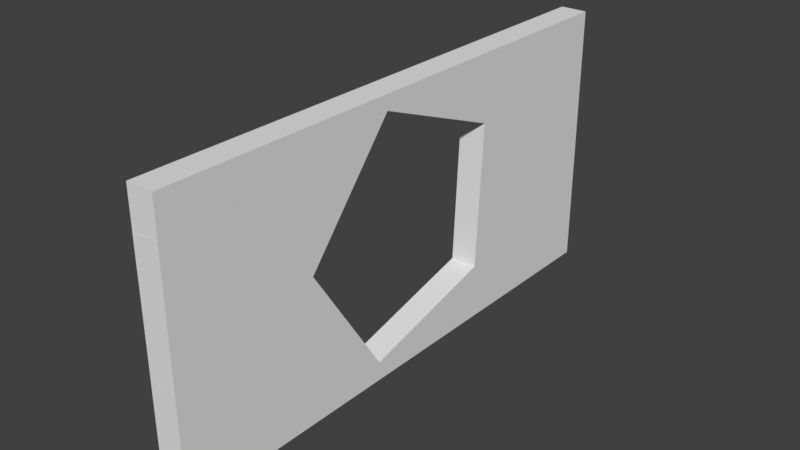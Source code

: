 # Source: PentagonWallFrameFructured_15_.blend  (saved by Blender 2.79.0; exported with 4.5.12 LTS)
import bpy
from mathutils import Matrix  # noqa: F401  (used for matrix-valued properties, if any)

bpy.ops.wm.read_factory_settings(use_empty=True)
scene = bpy.context.scene
scene.name = 'Scene'

# ---- collections
col_collection_1 = bpy.data.collections.new('Collection 1'); scene.collection.children.link(col_collection_1)

# ---- world
world_world = bpy.data.worlds.new('World'); scene.world = world_world
world_world.color = (0.05088, 0.05088, 0.05088)
world_world.use_sun_shadow = False
world_world.sun_shadow_jitter_overblur = 0.0
world_world.cycles.sampling_method = 'MANUAL'

# ---- meshes
me_cube_shard_054 = bpy.data.meshes.new('Cube_shard.054')
me_cube_shard_054.from_pydata([(0.1016, -0.2897, -0.003272), (-0.09845, -0.2865, 0.07466), (-0.09845, -0.2814, -0.1072), (0.1016, -0.2868, -0.1039), (0.1016, -0.09652, 0.3776), (-0.09845, -0.1332, 0.3771), (-0.09845, 0.1695, -0.4438), (0.1016, 0.1721, -0.4465), (0.1016, 0.08281, -0.3798), (-0.09845, 0.08322, -0.3794), (0.1016, 0.199, 0.3014), (-0.09845, 0.2249, 0.2847), (-0.09845, 0.2198, -0.4193), (0.1016, 0.1937, -0.436), (0.1016, 0.195, -0.2522), (-0.09845, 0.2213, -0.2224)], [], [(0, 1, 2, 3), (1, 0, 4, 5), (6, 7, 8, 3, 2, 9), (10, 11, 5, 4), (7, 6, 12, 13), (11, 10, 14, 13, 12, 15), (8, 14, 10, 4, 0, 3), (14, 8, 7, 13), (9, 15, 12, 6), (15, 9, 2, 1, 5, 11)])
_uv = me_cube_shard_054.uv_layers.new(name='UVMap')
_uv.uv.foreach_set('vector', [0.1535, 0.07947, 0.0007635, 0.1389, 0.0007634, 1.308e-05, 0.1535, 0.002628, 0.1569, 0.6792, 0.3116, 0.6251, 0.3116, 0.951, 0.1569, 0.938, 0.5426, 0.4343, 0.39, 0.4371, 0.39, 0.352, 0.39, 2.405e-05, 0.5426, 0.004834, 0.5426, 0.3521, 0.5428, 0.8875, 0.39, 0.9098, 0.39, 0.6276, 0.5428, 0.6546, 0.9138, 0.6048, 0.7611, 0.6057, 0.7611, 0.563, 0.9138, 0.5865, 0.0007696, 0.6374, 0.1547, 0.6249, 0.1547, 1.047, 0.1547, 1.188, 0.0007696, 1.175, 0.0007696, 1.024, 0.0, 0.0, 0.0, 0.0, 0.0, 0.0, 0.0, 0.0, 0.0, 0.0, 0.0, 0.0, 0.0, 0.0, 0.0, 0.0, 0.0, 0.0, 0.0, 0.0, 0.0, 0.0, 0.0, 0.0, 0.0, 0.0, 0.0, 0.0, 0.0, 0.0, 0.0, 0.0, 0.0, 0.0, 0.0, 0.0, 0.0, 0.0, 0.0, 0.0])
me_cube_shard_054.materials.append(None)
me_cube_shard_054.use_remesh_preserve_volume = False
me_cube_shard_054.use_remesh_preserve_attributes = False
me_cube_shard_054.use_mirror_vertex_groups = False
me_cube_shard_054.update()
me_cube_shard_053 = bpy.data.meshes.new('Cube_shard.053')
me_cube_shard_053.from_pydata([(0.097, -0.3545, 0.4122), (-0.103, -0.3332, 0.3984), (-0.103, 0.1585, -0.6279), (0.097, 0.1438, -0.6279), (0.097, -0.1434, 0.5041), (-0.103, -0.1847, 0.4631), (-0.103, -0.2303, 0.4432), (0.097, -0.2383, 0.4628), (0.097, 0.1679, 0.1858), (0.097, 0.2072, 0.1457), (-0.103, 0.2072, 0.06253), (-0.103, 0.1722, 0.09831), (-0.103, 0.2072, -0.6279), (0.097, 0.2072, -0.6279)], [], [(0, 1, 2, 3), (4, 5, 6, 1, 0, 7), (5, 4, 8, 9, 10, 11), (2, 12, 13, 3), (12, 2, 1, 6), (9, 13, 12, 10), (13, 7, 0, 3), (11, 12, 6, 5), (8, 13, 9), (10, 12, 11), (13, 8, 4, 7)])
_uv = me_cube_shard_053.uv_layers.new(name='UVMap')
_uv.uv.foreach_set('vector', [0.0007468, 8.062e-05, 0.1501, 0.0162, 0.1501, 0.8642, 0.0007467, 0.8594, 0.8494, 0.0002019, 0.9993, 0.04057, 0.9993, 0.07769, 0.9993, 0.1613, 0.8494, 0.1717, 0.8494, 0.07733, 0.2929, 0.8649, 0.4481, 0.8645, 0.4481, 1.196, 0.4481, 1.238, 0.2929, 1.282, 0.2929, 1.245, 0.0, 0.0, 0.0, 0.0, 0.0, 0.0, 0.0, 0.0, 0.0, 0.0, 0.0, 0.0, 0.0, 0.0, 0.0, 0.0, 0.0, 0.0, 0.0, 0.0, 0.0, 0.0, 0.0, 0.0, 0.0, 0.0, 0.0, 0.0, 0.0, 0.0, 0.0, 0.0, 0.0, 0.0, 0.0, 0.0, 0.0, 0.0, 0.0, 0.0, 0.0, 0.0, 0.0, 0.0, 0.0, 0.0, 0.0, 0.0, 0.0, 0.0, 0.0, 0.0, 0.0, 0.0, 0.0, 0.0, 0.0, 0.0, 0.0, 0.0])
me_cube_shard_053.materials.append(None)
me_cube_shard_053.use_remesh_preserve_volume = False
me_cube_shard_053.use_remesh_preserve_attributes = False
me_cube_shard_053.use_mirror_vertex_groups = False
me_cube_shard_053.update()
me_cube_shard_052 = bpy.data.meshes.new('Cube_shard.052')
me_cube_shard_052.from_pydata([(-0.1381, 0.2974, -0.0414), (0.06194, 0.2239, 0.1428), (0.06194, 0.3509, -0.07418), (-0.1381, 0.3166, -0.07418), (-0.1381, 0.1564, -0.04021), (0.06194, -0.312, 0.1474), (0.06194, -0.1632, 0.1461), (-0.1381, 0.09875, -0.07407), (0.06194, -0.3123, 0.1472), (-0.002695, -0.4331, -0.07331), (0.06194, -0.3162, 0.1449), (-0.1381, 0.09857, -0.07418), (-0.00307, -0.4331, -0.07418), (0.06194, -0.4331, 0.07625), (0.06194, -0.4237, 0.08172), (0.06194, -0.3728, 0.1117), (0.06194, -0.4331, -0.07418)], [], [(0, 1, 2, 3), (1, 0, 4, 5, 6), (7, 8, 5, 4), (9, 10, 8, 7, 11, 12), (10, 9, 13, 14, 15), (16, 13, 9, 12), (2, 16, 12, 11, 3), (13, 16, 14), (6, 16, 2, 1), (3, 11, 7, 4, 0), (14, 16, 15), (15, 16, 6, 5, 8, 10)])
_uv = me_cube_shard_052.uv_layers.new(name='UVMap')
_uv.uv.foreach_set('vector', [0.2787, 0.4258, 0.4834, 0.2273, 0.4834, 0.4818, 0.2787, 0.4643, 0.9543, 1.028, 0.6794, 1.104, 0.6794, 0.9613, 0.9543, 0.4854, 0.9543, 0.6361, 0.7671, 0.5422, 0.5242, 0.9954, 0.524, 0.9951, 0.7299, 0.4856, 0.7662, 1.098, 0.5267, 0.9992, 0.5242, 0.9954, 0.7671, 0.5422, 0.7672, 0.5424, 0.7672, 1.098, 0.5267, 0.9992, 0.7662, 1.098, 0.6021, 1.114, 0.596, 1.105, 0.5632, 1.055, 0.0, 0.0, 0.0, 0.0, 0.0, 0.0, 0.0, 0.0, 0.0, 0.0, 0.0, 0.0, 0.0, 0.0, 0.0, 0.0, 0.0, 0.0, 0.0, 0.0, 0.0, 0.0, 0.0, 0.0, 0.0, 0.0, 0.0, 0.0, 0.0, 0.0, 0.0, 0.0, 0.0, 0.0, 0.0, 0.0, 0.0, 0.0, 0.0, 0.0, 0.0, 0.0, 0.0, 0.0, 0.0, 0.0, 0.0, 0.0, 0.0, 0.0, 0.0, 0.0, 0.0, 0.0, 0.0, 0.0, 0.0, 0.0, 0.0, 0.0])
me_cube_shard_052.materials.append(None)
me_cube_shard_052.use_remesh_preserve_volume = False
me_cube_shard_052.use_remesh_preserve_attributes = False
me_cube_shard_052.use_mirror_vertex_groups = False
me_cube_shard_052.update()
me_cube_shard_051 = bpy.data.meshes.new('Cube_shard.051')
me_cube_shard_051.from_pydata([(0.1017, -0.4505, 0.4294), (-0.09829, -0.4635, 0.4103), (-0.09829, -0.4172, 0.342), (-0.09829, 0.1898, -0.5523), (0.1017, 0.2158, -0.5523), (0.1017, -0.4005, 0.3557), (0.1017, -0.07459, 0.4878), (-0.09829, -0.0533, 0.474), (-0.09829, -0.303, 0.4352), (0.1017, -0.2772, 0.4564), (0.1017, 0.4237, -0.5523), (-0.09829, 0.4384, -0.5523)], [], [(0, 1, 2, 3, 4, 5), (6, 7, 8, 1, 0, 9), (7, 6, 10, 11), (10, 4, 3, 11), (9, 5, 4, 10, 6), (11, 3, 2, 8, 7), (5, 9, 0), (8, 2, 1)])
_uv = me_cube_shard_051.uv_layers.new(name='UVMap')
_uv.uv.foreach_set('vector', [0.0007578, 3.2e-05, 0.1523, 0.006432, 0.1523, 0.06858, 0.1523, 0.8829, 0.0007577, 0.8939, 0.0007578, 0.06714, 0.9992, 0.6115, 0.848, 0.6257, 0.848, 0.4353, 0.848, 0.313, 0.9992, 0.3249, 0.9992, 0.457, 0.8465, 0.8582, 0.6955, 0.8745, 0.6955, 0.00564, 0.8465, 0.0008592, 0.0, 0.0, 0.0, 0.0, 0.0, 0.0, 0.0, 0.0, 0.0, 0.0, 0.0, 0.0, 0.0, 0.0, 0.0, 0.0, 0.0, 0.0, 0.0, 0.0, 0.0, 0.0, 0.0, 0.0, 0.0, 0.0, 0.0, 0.0, 0.0, 0.0, 0.0, 0.0, 0.0, 0.0, 0.0, 0.0, 0.0, 0.0, 0.0, 0.0])
me_cube_shard_051.materials.append(None)
me_cube_shard_051.use_remesh_preserve_volume = False
me_cube_shard_051.use_remesh_preserve_attributes = False
me_cube_shard_051.use_mirror_vertex_groups = False
me_cube_shard_051.update()
me_cube_shard_050 = bpy.data.meshes.new('Cube_shard.050')
me_cube_shard_050.from_pydata([(-0.1141, -0.05802, 0.2243), (0.08593, -0.3307, -0.2698), (0.08593, -0.2995, -0.129), (0.08593, -0.1811, 0.4069), (-0.1141, -0.05728, 0.2277), (-0.1141, -0.1561, -0.2199), (0.08593, -0.3311, -0.2721), (-0.1141, -0.1408, -0.1506), (0.08593, -0.181, 0.4076), (0.07446, -0.1721, 0.4054), (-0.1141, -0.05727, 0.2277), (-0.1141, 0.168, -0.171), (0.08593, 0.1797, -0.195), (0.08593, -0.1725, -0.2481), (0.08593, -0.3079, -0.2685), (0.08593, -0.164, 0.4057), (0.08593, -0.1627, 0.4048), (-0.1141, -0.05719, 0.2277), (-0.1141, 0.2806, -0.00799), (0.08593, 0.3479, 0.04855), (0.08593, 0.3463, 0.04971), (-0.1141, -0.05465, 0.2259), (0.08593, 0.002015, 0.2899), (-0.1141, -0.02536, 0.2055)], [], [(0, 1, 2, 3, 4), (5, 6, 1, 0, 7), (8, 9, 10, 4, 3), (11, 12, 13, 14, 6, 5), (15, 9, 8), (9, 15, 16, 17, 10), (18, 19, 12, 11), (20, 21, 17, 16, 22), (19, 18, 23, 21, 20), (7, 23, 18, 11, 5), (23, 7, 0, 4, 10, 17, 21), (2, 14, 13, 22, 16, 15, 8, 3), (14, 2, 1, 6), (22, 13, 12, 19, 20)])
_uv = me_cube_shard_050.uv_layers.new(name='UVMap')
_uv.uv.foreach_set('vector', [0.001054, 0.4481, 0.2118, 0.002229, 0.2118, 0.121, 0.2118, 0.5731, 0.001054, 0.451, 0.001054, 0.07343, 0.2118, 0.0003653, 0.2118, 0.002229, 0.001054, 0.4481, 0.001054, 0.1319, 0.2118, 0.5737, 0.1997, 0.5735, 0.001054, 0.451, 0.001054, 0.451, 0.2118, 0.5731, 0.657, 0.4197, 0.4909, 0.4262, 0.4909, 0.1329, 0.4909, 0.02011, 0.4909, 0.0007447, 0.657, 0.1497, 0.1801, 0.5763, 0.1801, 0.5879, 0.1685, 0.5844, 0.9725, 0.5737, 0.9827, 0.5791, 0.9827, 0.5804, 0.8038, 0.7351, 0.8038, 0.735, 0.7038, 0.07017, 0.8696, 0.0003491, 0.8696, 0.2442, 0.7038, 0.2333, 0.9827, 1.092, 0.8038, 0.7377, 0.8038, 0.7351, 0.9827, 0.5804, 0.9827, 0.7458, 0.9827, 1.093, 0.8038, 1.074, 0.8038, 0.7671, 0.8038, 0.7377, 0.9827, 1.092, 0.0, 0.0, 0.0, 0.0, 0.0, 0.0, 0.0, 0.0, 0.0, 0.0, 0.0, 0.0, 0.0, 0.0, 0.0, 0.0, 0.0, 0.0, 0.0, 0.0, 0.0, 0.0, 0.0, 0.0, 0.0, 0.0, 0.0, 0.0, 0.0, 0.0, 0.0, 0.0, 0.0, 0.0, 0.0, 0.0, 0.0, 0.0, 0.0, 0.0, 0.0, 0.0, 0.0, 0.0, 0.0, 0.0, 0.0, 0.0, 0.0, 0.0, 0.0, 0.0, 0.0, 0.0, 0.0, 0.0, 0.0, 0.0])
me_cube_shard_050.materials.append(None)
me_cube_shard_050.use_remesh_preserve_volume = False
me_cube_shard_050.use_remesh_preserve_attributes = False
me_cube_shard_050.use_mirror_vertex_groups = False
me_cube_shard_050.update()
me_cube_shard_049 = bpy.data.meshes.new('Cube_shard.049')
me_cube_shard_049.from_pydata([(-0.09579, -0.47, 0.1235), (0.09274, -0.4395, 0.086), (-0.008045, -0.1888, 0.2143), (-0.09579, -0.1943, 0.2353), (-0.09579, -0.3246, -0.09167), (0.1006, -0.1357, 0.2071), (0.01004, -0.1877, 0.21), (0.1042, -0.4313, 0.08626), (-0.09579, -0.3245, -0.09172), (0.1042, -0.4301, 0.0854), (0.1042, -0.197, 0.1813), (0.1042, -0.1336, 0.207), (-0.09579, -0.322, -0.09349), (0.1042, 0.07891, -0.2697), (0.1042, -0.2653, -0.02954), (-0.09579, 0.01328, -0.3274), (0.1042, 0.08058, -0.2709), (-0.09579, -0.2927, -0.1139), (-0.09579, 0.3718, -0.09262), (0.1042, 0.3008, -0.1266), (-0.09579, 0.3739, -0.09039), (0.1042, 0.3603, -0.06308), (-0.09579, 0.3115, 0.1821), (0.1042, 0.3041, 0.1825), (-0.09579, -0.1877, 0.21)], [], [(0, 1, 2, 3), (4, 1, 0), (2, 1, 5, 6), (7, 1, 4, 8, 9), (1, 7, 10, 11, 5), (12, 13, 14, 9, 8), (15, 16, 13, 12, 17), (18, 19, 16, 15), (19, 18, 20, 21), (21, 20, 22, 23), (24, 22, 20, 18, 15, 17), (3, 24, 17, 12, 8, 4, 0), (22, 24, 6, 5, 11, 23), (24, 3, 2, 6), (23, 11, 10, 14, 13, 16, 19, 21), (14, 10, 7, 9)])
_uv = me_cube_shard_049.uv_layers.new(name='UVMap')
_uv.uv.foreach_set('vector', [0.1551, 0.4061, 0.009626, 0.3955, 0.08742, 0.1852, 0.1551, 0.1831, 0.001001, 0.6248, 0.1896, 0.5271, 0.1896, 0.673, 0.08742, 0.1852, 0.009626, 0.3955, 0.003594, 0.1503, 0.07346, 0.1856, 0.6338, 0.7823, 0.6432, 0.7774, 0.7967, 0.9242, 0.7967, 0.9243, 0.6338, 0.7834, 0.009626, 0.3955, 0.0007719, 0.3898, 0.0007719, 0.2002, 0.0007719, 0.1489, 0.003594, 0.1503, 0.7967, 0.9266, 0.6338, 1.249, 0.6338, 0.934, 0.6338, 0.7834, 0.7967, 0.9243, 0.7967, 1.233, 0.6338, 1.25, 0.6338, 1.249, 0.7967, 0.9266, 0.7967, 0.9534, 0.4808, 0.7973, 0.6309, 0.8558, 0.6309, 1.053, 0.4808, 1.119, 0.3167, 0.5924, 0.1652, 0.5374, 0.1652, 0.5351, 0.3167, 0.5272, 0.3212, 0.5495, 0.4712, 0.5272, 0.4712, 0.7368, 0.3212, 0.7384, 0.0, 0.0, 0.0, 0.0, 0.0, 0.0, 0.0, 0.0, 0.0, 0.0, 0.0, 0.0, 0.0, 0.0, 0.0, 0.0, 0.0, 0.0, 0.0, 0.0, 0.0, 0.0, 0.0, 0.0, 0.0, 0.0, 0.0, 0.0, 0.0, 0.0, 0.0, 0.0, 0.0, 0.0, 0.0, 0.0, 0.0, 0.0, 0.0, 0.0, 0.0, 0.0, 0.0, 0.0, 0.0, 0.0, 0.0, 0.0, 0.0, 0.0, 0.0, 0.0, 0.0, 0.0, 0.0, 0.0, 0.0, 0.0, 0.0, 0.0, 0.0, 0.0, 0.0, 0.0, 0.0, 0.0, 0.0, 0.0, 0.0, 0.0])
me_cube_shard_049.materials.append(None)
me_cube_shard_049.use_remesh_preserve_volume = False
me_cube_shard_049.use_remesh_preserve_attributes = False
me_cube_shard_049.use_mirror_vertex_groups = False
me_cube_shard_049.update()
me_cube_shard_048 = bpy.data.meshes.new('Cube_shard.048')
me_cube_shard_048.from_pydata([(-0.09855, 0.1767, -0.1865), (0.1014, 0.1934, -0.1571), (0.1014, 0.07278, -0.1931), (-0.09855, 0.09868, -0.2098), (-0.09855, 0.343, 0.1426), (0.1014, 0.3449, 0.1426), (0.1014, -0.2227, -0.1169), (-0.09855, -0.2594, -0.1174), (0.1014, -0.3189, 0.1426), (-0.09855, -0.3557, 0.1426)], [], [(0, 1, 2, 3), (1, 0, 4, 5), (6, 7, 3, 2), (7, 6, 8, 9), (4, 9, 8, 5), (9, 4, 0, 3, 7), (5, 8, 6, 2, 1)])
_uv = me_cube_shard_048.uv_layers.new(name='UVMap')
_uv.uv.foreach_set('vector', [0.0009191, 0.02239, 0.1847, 0.0001114, 0.1847, 0.1151, 0.0009192, 0.09676, 0.1835, 0.9464, 0.000913, 0.9772, 0.000913, 0.6407, 0.1835, 0.6399, 0.8136, 0.3054, 0.6308, 0.3377, 0.6308, 0.0001335, 0.8136, 0.02682, 0.5089, 0.8608, 0.3236, 0.872, 0.3236, 0.6193, 0.5089, 0.6077, 0.0, 0.0, 0.0, 0.0, 0.0, 0.0, 0.0, 0.0, 0.0, 0.0, 0.0, 0.0, 0.0, 0.0, 0.0, 0.0, 0.0, 0.0, 0.0, 0.0, 0.0, 0.0, 0.0, 0.0, 0.0, 0.0, 0.0, 0.0])
me_cube_shard_048.materials.append(None)
me_cube_shard_048.use_remesh_preserve_volume = False
me_cube_shard_048.use_remesh_preserve_attributes = False
me_cube_shard_048.use_mirror_vertex_groups = False
me_cube_shard_048.update()
me_cube_shard_047 = bpy.data.meshes.new('Cube_shard.047')
me_cube_shard_047.from_pydata([(-0.0995, -0.1218, 0.337), (0.1005, -0.1226, 0.3246), (0.1005, 0.2603, 0.1235), (0.1005, 0.3348, 0.08437), (-0.0995, 0.3348, 0.09726), (-0.0995, 0.2611, 0.136), (-0.0995, -0.4224, 0.2866), (0.1005, -0.4486, 0.2699), (-0.0995, -0.4727, 0.2621), (0.1005, -0.4702, 0.2594), (-0.0995, -0.5079, 0.1781), (0.1005, -0.5051, 0.1758), (0.03476, 0.2024, -0.4849), (-0.09949, 0.3348, -0.438), (0.1005, 0.3348, -0.4367), (0.1005, 0.2296, -0.4746), (0.1005, 0.2026, -0.4844), (-0.0995, 0.202, -0.4859), (-0.0995, 0.2297, -0.4759), (-0.0995, 0.3348, -0.438), (-0.0995, 0.227, -0.4213), (0.1005, 0.227, -0.4213)], [], [(0, 1, 2, 3, 4, 5), (6, 7, 1, 0), (7, 6, 8, 9), (9, 8, 10, 11), (12, 13, 14, 15, 16), (13, 12, 17, 18, 19), (10, 20, 21, 11), (5, 20, 10, 8, 6, 0), (20, 17, 12, 16, 21), (11, 21, 2, 1, 7, 9), (4, 19, 18, 20, 5), (17, 20, 18), (15, 21, 16), (21, 15, 14, 3, 2), (19, 4, 3, 14, 13)])
_uv = me_cube_shard_047.uv_layers.new(name='UVMap')
_uv.uv.foreach_set('vector', [0.0005761, 1.45e-05, 0.1158, 0.002915, 0.1158, 0.2517, 0.1158, 0.3001, 0.0005761, 0.2966, 0.0005762, 0.2487, 0.1158, 0.7791, 0.0005762, 0.7955, 0.0005762, 0.6054, 0.1158, 0.6038, 0.3482, 0.6182, 0.2332, 0.636, 0.2332, 0.6038, 0.3482, 0.6044, 0.117, 0.6046, 0.232, 0.6038, 0.232, 0.6561, 0.117, 0.6567, 0.5325, 0.6802, 0.4553, 0.5994, 0.5703, 0.5992, 0.5703, 0.6635, 0.5703, 0.68, 0.4553, 0.5994, 0.5325, 0.6802, 0.4553, 0.6806, 0.4553, 0.6637, 0.4553, 0.5994, 0.0, 0.0, 0.0, 0.0, 0.0, 0.0, 0.0, 0.0, 0.0, 0.0, 0.0, 0.0, 0.0, 0.0, 0.0, 0.0, 0.0, 0.0, 0.0, 0.0, 0.0, 0.0, 0.0, 0.0, 0.0, 0.0, 0.0, 0.0, 0.0, 0.0, 0.0, 0.0, 0.0, 0.0, 0.0, 0.0, 0.0, 0.0, 0.0, 0.0, 0.0, 0.0, 0.0, 0.0, 0.0, 0.0, 0.0, 0.0, 0.0, 0.0, 0.0, 0.0, 0.0, 0.0, 0.0, 0.0, 0.0, 0.0, 0.0, 0.0, 0.0, 0.0, 0.0, 0.0, 0.0, 0.0, 0.0, 0.0, 0.0, 0.0, 0.0, 0.0, 0.0, 0.0, 0.0, 0.0, 0.0, 0.0, 0.0, 0.0, 0.0, 0.0, 0.0, 0.0])
me_cube_shard_047.materials.append(None)
me_cube_shard_047.use_remesh_preserve_volume = False
me_cube_shard_047.use_remesh_preserve_attributes = False
me_cube_shard_047.use_mirror_vertex_groups = False
me_cube_shard_047.update()
me_cube_shard_046 = bpy.data.meshes.new('Cube_shard.046')
me_cube_shard_046.from_pydata([(-0.1035, -0.3775, 0.02244), (0.09653, -0.2355, -0.1442), (0.09653, -0.5108, 0.1349), (0.09653, -0.518, 0.1422), (-0.1035, -0.518, 0.1648), (-0.1035, -0.5129, 0.1596), (-0.1035, 0.2184, -0.3417), (0.09653, 0.2153, -0.4197), (0.09653, -0.0543, -0.2549), (-0.1035, -0.2469, -0.05742), (-0.1035, 0.3718, -0.0393), (0.09653, 0.4084, -0.03876), (-0.1035, 0.2754, 0.2207), (0.09653, 0.3122, 0.2207), (0.09653, -0.518, 0.2207), (-0.1035, -0.518, 0.2207)], [], [(0, 1, 2, 3, 4, 5), (6, 7, 8, 1, 0, 9), (10, 11, 7, 6), (11, 10, 12, 13), (3, 14, 15, 4), (2, 14, 3), (12, 15, 14, 13), (4, 15, 5), (14, 2, 1, 8), (9, 15, 12, 10, 6), (13, 14, 8, 7, 11), (5, 15, 9, 0)])
_uv = me_cube_shard_046.uv_layers.new(name='UVMap')
_uv.uv.foreach_set('vector', [0.0006586, 0.144, 0.1324, 0.0007167, 0.1324, 0.258, 0.1324, 0.2647, 0.0006586, 0.2753, 0.0006586, 0.2706, 0.665, 1.065, 0.5263, 1.09, 0.5263, 0.8825, 0.5263, 0.7431, 0.665, 0.6065, 0.665, 0.707, 0.0006651, 0.6422, 0.1337, 0.631, 0.1337, 0.9114, 0.000665, 0.8648, 0.8606, 4.015e-05, 0.9938, 0.00807, 0.9938, 0.1901, 0.8606, 0.1817, 0.0, 0.0, 0.0, 0.0, 0.0, 0.0, 0.0, 0.0, 0.0, 0.0, 0.0, 0.0, 0.0, 0.0, 0.0, 0.0, 0.0, 0.0, 0.0, 0.0, 0.0, 0.0, 0.0, 0.0, 0.0, 0.0, 0.0, 0.0, 0.0, 0.0, 0.0, 0.0, 0.0, 0.0, 0.0, 0.0, 0.0, 0.0, 0.0, 0.0, 0.0, 0.0, 0.0, 0.0, 0.0, 0.0, 0.0, 0.0, 0.0, 0.0, 0.0, 0.0, 0.0, 0.0, 0.0, 0.0, 0.0, 0.0, 0.0, 0.0, 0.0, 0.0, 0.0, 0.0])
me_cube_shard_046.materials.append(None)
me_cube_shard_046.use_remesh_preserve_volume = False
me_cube_shard_046.use_remesh_preserve_attributes = False
me_cube_shard_046.use_mirror_vertex_groups = False
me_cube_shard_046.update()
me_cube_shard_045 = bpy.data.meshes.new('Cube_shard.045')
me_cube_shard_045.from_pydata([(0.1106, -0.1807, 0.2668), (-0.08937, -0.3227, 0.4335), (-0.08937, -0.1321, -0.3481), (0.1106, -0.04454, -0.2915), (0.1106, 0.000546, 0.1561), (0.1106, 0.2701, -0.008626), (-0.08937, 0.2733, 0.0693), (-0.08937, -0.192, 0.3536), (-0.08937, 0.2784, -0.1125), (0.1106, 0.2729, -0.1093), (0.1106, 0.2642, -0.1143), (-0.08937, 0.2682, -0.1184)], [], [(0, 1, 2, 3), (1, 0, 4, 5, 6, 7), (8, 9, 10, 3, 2, 11), (9, 8, 6, 5), (7, 11, 2, 1), (11, 7, 6, 8), (4, 10, 9, 5), (10, 4, 0, 3)])
_uv = me_cube_shard_045.uv_layers.new(name='UVMap')
_uv.uv.foreach_set('vector', [0.1718, 0.4671, 0.0008549, 0.6171, 0.0008548, 0.0001314, 0.1718, 0.02642, 0.8372, 0.0007978, 0.9992, 0.1603, 0.9992, 0.3232, 0.9992, 0.5655, 0.8372, 0.5364, 0.8372, 0.1183, 0.3791, 1.177e-05, 0.5325, 0.002366, 0.5325, 0.01012, 0.5325, 0.2831, 0.3791, 0.3629, 0.3791, 0.009029, 0.5325, 0.577, 0.3791, 0.5796, 0.3791, 0.4401, 0.5325, 0.4998, 0.0, 0.0, 0.0, 0.0, 0.0, 0.0, 0.0, 0.0, 0.0, 0.0, 0.0, 0.0, 0.0, 0.0, 0.0, 0.0, 0.0, 0.0, 0.0, 0.0, 0.0, 0.0, 0.0, 0.0, 0.0, 0.0, 0.0, 0.0, 0.0, 0.0, 0.0, 0.0])
me_cube_shard_045.materials.append(None)
me_cube_shard_045.use_remesh_preserve_volume = False
me_cube_shard_045.use_remesh_preserve_attributes = False
me_cube_shard_045.use_mirror_vertex_groups = False
me_cube_shard_045.update()
me_cube_shard_044 = bpy.data.meshes.new('Cube_shard.044')
me_cube_shard_044.from_pydata([(0.09528, -0.3407, 0.5707), (-0.1047, -0.2697, 0.6047), (-0.1047, -0.2438, 0.4405), (-0.1047, -0.1149, -0.3774), (0.09528, -0.1913, -0.3774), (0.09528, -0.3114, 0.3852), (0.09528, -0.3407, 0.5707), (-0.1047, -0.2679, 0.6067), (0.09528, -0.2812, 0.6343), (-0.1047, -0.2676, 0.607), (0.09528, -0.1834, 0.6043), (-0.1047, -0.1965, 0.5852), (0.09528, -0.1334, 0.5306), (0.09528, 0.4829, -0.3774), (-0.1047, 0.4568, -0.3774), (-0.1047, -0.1501, 0.5169)], [], [(0, 1, 2, 3, 4, 5), (1, 0, 6, 7), (7, 6, 8, 9), (9, 8, 10, 11), (11, 10, 12, 13, 14, 15), (13, 4, 3, 14), (12, 5, 4, 13), (14, 3, 2, 15), (5, 12, 10, 8, 6, 0), (15, 2, 1, 7, 9, 11)])
_uv = me_cube_shard_044.uv_layers.new(name='UVMap')
_uv.uv.foreach_set('vector', [0.0006467, 0.01372, 0.13, 6.825e-05, 0.13, 0.1007, 0.13, 0.6017, 0.0006466, 0.5945, 0.0006467, 0.1273, 0.3386, 0.7842, 0.4609, 0.7398, 0.4609, 0.7398, 0.3386, 0.7857, 0.3386, 0.7857, 0.4609, 0.7398, 0.4609, 0.7924, 0.3386, 0.786, 1.0, 0.04919, 0.8784, 0.06192, 0.8784, 2.08e-05, 1.0, 0.004181, 0.8695, 0.7135, 0.7478, 0.7186, 0.7478, 0.6647, 0.7478, 0.0007754, 0.8695, 0.009622, 0.8695, 0.6636, 0.0, 0.0, 0.0, 0.0, 0.0, 0.0, 0.0, 0.0, 0.0, 0.0, 0.0, 0.0, 0.0, 0.0, 0.0, 0.0, 0.0, 0.0, 0.0, 0.0, 0.0, 0.0, 0.0, 0.0, 0.0, 0.0, 0.0, 0.0, 0.0, 0.0, 0.0, 0.0, 0.0, 0.0, 0.0, 0.0, 0.0, 0.0, 0.0, 0.0, 0.0, 0.0, 0.0, 0.0, 0.0, 0.0, 0.0, 0.0])
me_cube_shard_044.materials.append(None)
me_cube_shard_044.use_remesh_preserve_volume = False
me_cube_shard_044.use_remesh_preserve_attributes = False
me_cube_shard_044.use_mirror_vertex_groups = False
me_cube_shard_044.update()
me_cube_shard_043 = bpy.data.meshes.new('Cube_shard.043')
me_cube_shard_043.from_pydata([(0.09906, -0.138, 0.3053), (-0.1009, -0.1499, 0.2725), (-0.1009, -0.2728, -0.1643), (0.09906, -0.2737, -0.1768), (0.09906, -0.07145, 0.349), (-0.1009, -0.08119, 0.3176), (-0.1009, 0.11, -0.3654), (-0.1009, 0.1837, -0.4041), (0.09906, 0.1837, -0.417), (0.09906, 0.1092, -0.3779), (0.09906, 0.1552, 0.3744), (0.09906, 0.1837, 0.3776), (-0.1009, 0.1837, 0.3473), (-0.1009, 0.1533, 0.3439)], [], [(0, 1, 2, 3), (4, 5, 1, 0), (3, 2, 6, 7, 8, 9), (5, 4, 10, 11, 12, 13), (7, 12, 11, 8), (12, 7, 6, 13), (8, 11, 10, 9), (13, 6, 2, 1, 5), (9, 10, 4, 0, 3)])
_uv = me_cube_shard_043.uv_layers.new(name='UVMap')
_uv.uv.foreach_set('vector', [0.1577, 0.3929, 0.0007846, 0.3657, 0.0007846, 0.009625, 0.1577, 4.789e-05, 0.06394, 0.6248, 0.06394, 0.7838, 9.997e-06, 0.7919, 0.002009, 0.6326, 0.5175, 0.4062, 0.3604, 0.4102, 0.3604, 0.07093, 0.3604, 0.005611, 0.5175, 0.0009097, 0.5175, 0.06691, 0.161, 0.6241, 0.3197, 0.6344, 0.3197, 0.8133, 0.3197, 0.8358, 0.161, 0.8332, 0.161, 0.8092, 0.0, 0.0, 0.0, 0.0, 0.0, 0.0, 0.0, 0.0, 0.0, 0.0, 0.0, 0.0, 0.0, 0.0, 0.0, 0.0, 0.0, 0.0, 0.0, 0.0, 0.0, 0.0, 0.0, 0.0, 0.0, 0.0, 0.0, 0.0, 0.0, 0.0, 0.0, 0.0, 0.0, 0.0, 0.0, 0.0, 0.0, 0.0, 0.0, 0.0, 0.0, 0.0, 0.0, 0.0])
me_cube_shard_043.materials.append(None)
me_cube_shard_043.use_remesh_preserve_volume = False
me_cube_shard_043.use_remesh_preserve_attributes = False
me_cube_shard_043.use_mirror_vertex_groups = False
me_cube_shard_043.update()
me_cube_shard_042 = bpy.data.meshes.new('Cube_shard.042')
me_cube_shard_042.from_pydata([(0.1006, -0.3695, -0.1611), (-0.09935, -0.3559, -0.1884), (-0.09935, -0.2848, -0.2102), (0.1006, -0.2717, -0.1911), (0.1006, -0.4257, 0.08455), (-0.09935, -0.4183, 0.08413), (-0.09935, 0.1255, -0.1465), (0.1006, 0.1042, -0.1327), (0.1006, -0.09842, -0.1641), (-0.09935, -0.1243, -0.1853), (-0.09935, 0.2283, -0.1017), (-0.09935, 0.274, -0.08181), (0.1006, 0.3152, -0.04079), (0.1006, 0.2203, -0.08211), (-0.09935, 0.4135, 0.1823), (0.1006, 0.4221, 0.1616), (-0.09935, 0.2923, 0.3375), (0.05673, 0.2799, 0.3458), (0.1006, 0.2794, 0.3444), (-0.09935, 0.2779, 0.3408), (-0.09935, 0.1657, 0.05148), (0.1006, 0.1657, 0.05148)], [], [(0, 1, 2, 3), (1, 0, 4, 5), (6, 7, 8, 3, 2, 9), (7, 6, 10, 11, 12, 13), (12, 11, 14, 15), (16, 17, 18, 15, 14), (17, 16, 19), (5, 20, 9, 2, 1), (4, 21, 20, 5), (9, 20, 10, 6), (21, 4, 0, 3, 8), (19, 20, 21, 18, 17), (20, 19, 16, 14, 11, 10), (13, 21, 8, 7), (18, 21, 13, 12, 15)])
_uv = me_cube_shard_042.uv_layers.new(name='UVMap')
_uv.uv.foreach_set('vector', [0.0007636, 7.985e-05, 0.1535, 0.01605, 0.1535, 0.0725, 0.0007636, 0.07772, 0.4602, 0.8957, 0.3084, 0.8732, 0.3084, 0.6819, 0.4602, 0.6835, 0.1531, 0.7113, 0.0007617, 0.6969, 0.0007617, 0.5413, 0.0007617, 0.4082, 0.1531, 0.3962, 0.1531, 0.5195, 0.6144, 0.798, 0.4618, 0.7874, 0.4618, 0.7022, 0.4618, 0.6644, 0.6144, 0.6233, 0.6144, 0.7019, 0.1545, 0.4385, 0.3069, 0.3963, 0.3069, 0.623, 0.1545, 0.6122, 0.4602, 0.5621, 0.3417, 0.5728, 0.3084, 0.5722, 0.3084, 0.3962, 0.4602, 0.4126, 0.3409, 0.8096, 0.4594, 0.799, 0.4594, 0.8102, 0.0, 0.0, 0.0, 0.0, 0.0, 0.0, 0.0, 0.0, 0.0, 0.0, 0.0, 0.0, 0.0, 0.0, 0.0, 0.0, 0.0, 0.0, 0.0, 0.0, 0.0, 0.0, 0.0, 0.0, 0.0, 0.0, 0.0, 0.0, 0.0, 0.0, 0.0, 0.0, 0.0, 0.0, 0.0, 0.0, 0.0, 0.0, 0.0, 0.0, 0.0, 0.0, 0.0, 0.0, 0.0, 0.0, 0.0, 0.0, 0.0, 0.0, 0.0, 0.0, 0.0, 0.0, 0.0, 0.0, 0.0, 0.0, 0.0, 0.0, 0.0, 0.0, 0.0, 0.0, 0.0, 0.0, 0.0, 0.0, 0.0, 0.0, 0.0, 0.0, 0.0, 0.0, 0.0, 0.0])
me_cube_shard_042.materials.append(None)
me_cube_shard_042.use_remesh_preserve_volume = False
me_cube_shard_042.use_remesh_preserve_attributes = False
me_cube_shard_042.use_mirror_vertex_groups = False
me_cube_shard_042.update()
me_cube_shard_041 = bpy.data.meshes.new('Cube_shard.041')
me_cube_shard_041.from_pydata([(-0.03528, -0.08599, -0.4163), (-0.08553, 0.0922, -0.3545), (-0.08553, 0.09487, -0.3536), (0.1145, -0.08012, -0.4058), (0.1145, -0.08104, -0.4061), (-0.009894, -0.08599, -0.4149), (-0.03612, -0.08599, -0.4164), (-0.08553, -0.04208, -0.4033), (-0.08553, 0.08675, -0.3565), (-0.08553, 0.193, 0.09062), (0.1145, -0.07964, -0.4035), (-0.08553, 0.1102, -0.2843), (0.1145, -0.08599, -0.4079), (-0.08553, -0.08599, -0.4163), (-0.08553, -0.0572, -0.4078), (-0.08553, 0.1937, 0.09399), (0.1145, 0.06987, 0.2732), (0.1145, -0.04853, -0.2627), (-0.08553, 0.1937, 0.09403), (0.103, 0.0789, 0.2717), (0.1145, 0.07002, 0.2739), (-0.08553, 0.04834, 0.3092), (0.1145, -0.07369, 0.3346), (0.1145, -0.0143, 0.3095), (-0.08553, 0.04751, 0.3096), (0.114, -0.086, 0.3398), (0.1145, -0.086, 0.3397), (-0.08553, -0.01277, 0.335), (-0.08553, -0.086, 0.3659)], [], [(0, 1, 2, 3, 4, 5), (6, 7, 8, 1, 0), (9, 10, 3, 2, 11), (5, 4, 12), (7, 6, 13, 14), (10, 9, 15, 16, 17), (16, 15, 18, 19, 20), (21, 19, 18), (19, 22, 23, 20), (24, 25, 26, 22, 19, 21), (25, 24, 27, 28), (12, 26, 25, 28, 13, 6, 0, 5), (26, 12, 4, 3, 10, 17, 23, 22), (27, 14, 13, 28), (23, 17, 16, 20), (11, 8, 7, 14, 27, 24, 21, 18, 15, 9), (8, 11, 2, 1)])
_uv = me_cube_shard_041.uv_layers.new(name='UVMap')
_uv.uv.foreach_set('vector', [0.0005891, 0.1664, 0.1055, 0.003246, 0.1076, 0.001346, 0.1076, 0.2705, 0.1069, 0.2711, 0.01795, 0.1847, 1.209e-05, 0.1658, 0.0005429, 0.0988, 0.1013, 0.007126, 0.1055, 0.003246, 0.0005891, 0.1664, 0.7384, 0.1515, 0.9927, 0.6895, 0.9927, 0.6917, 0.7384, 0.6036, 0.7384, 0.5331, 0.01795, 0.1847, 0.1069, 0.2711, 0.103, 0.2746, 0.3144, 0.001356, 0.3144, 0.06833, 0.281, 0.03232, 0.3029, 0.01202, 0.9927, 0.6895, 0.7384, 0.1515, 0.7384, 0.1481, 0.9927, 0.000737, 0.9927, 0.5462, 0.9927, 0.000737, 0.7384, 0.1481, 0.7384, 0.1481, 0.9781, 0.0002987, 0.9927, 2.395e-05, 0.531, 0.6932, 0.531, 0.8866, 0.2809, 0.7571, 0.7371, 0.9425, 0.9015, 0.9457, 0.8375, 0.9489, 0.7467, 0.9535, 0.7709, 0.7518, 0.9147, 0.9445, 0.9147, 0.945, 0.9015, 0.9457, 0.7371, 0.9425, 0.7701, 0.7519, 0.9147, 0.9445, 0.7709, 0.7518, 0.8359, 0.7485, 0.9147, 0.7446, 0.0, 0.0, 0.0, 0.0, 0.0, 0.0, 0.0, 0.0, 0.0, 0.0, 0.0, 0.0, 0.0, 0.0, 0.0, 0.0, 0.0, 0.0, 0.0, 0.0, 0.0, 0.0, 0.0, 0.0, 0.0, 0.0, 0.0, 0.0, 0.0, 0.0, 0.0, 0.0, 0.0, 0.0, 0.0, 0.0, 0.0, 0.0, 0.0, 0.0, 0.0, 0.0, 0.0, 0.0, 0.0, 0.0, 0.0, 0.0, 0.0, 0.0, 0.0, 0.0, 0.0, 0.0, 0.0, 0.0, 0.0, 0.0, 0.0, 0.0, 0.0, 0.0, 0.0, 0.0, 0.0, 0.0, 0.0, 0.0, 0.0, 0.0, 0.0, 0.0, 0.0, 0.0, 0.0, 0.0])
me_cube_shard_041.materials.append(None)
me_cube_shard_041.use_remesh_preserve_volume = False
me_cube_shard_041.use_remesh_preserve_attributes = False
me_cube_shard_041.use_mirror_vertex_groups = False
me_cube_shard_041.update()
me_cube_shard_040 = bpy.data.meshes.new('Cube_shard.040')
me_cube_shard_040.from_pydata([(0.09943, -0.09872, -0.3871), (-0.1006, -0.1073, -0.3663), (-0.1006, 0.07797, -0.331), (-0.1006, 0.145, -0.3182), (0.09943, 0.145, -0.3406), (0.09943, 0.07904, -0.3531), (0.05551, -0.2409, -0.2029), (-0.1006, -0.2285, -0.2112), (0.09943, -0.2415, -0.2043), (-0.06978, -0.2156, -0.1376), (-0.1006, -0.228, -0.2089), (-0.1006, -0.2094, -0.1216), (-0.1006, 0.145, 0.4976), (0.03369, 0.01257, 0.4507), (0.09943, 0.01276, 0.4512), (0.09943, 0.0398, 0.4609), (0.09943, 0.145, 0.4989), (-0.1006, 0.145, 0.4976), (-0.1006, 0.03986, 0.4597), (-0.1006, 0.01219, 0.4497)], [], [(0, 1, 2, 3, 4, 5), (6, 7, 1, 0, 8), (7, 6, 9, 10), (10, 9, 11), (12, 13, 14, 15, 16), (13, 12, 17, 18, 19), (19, 11, 9, 6, 8, 14, 13), (11, 19, 18, 2, 1, 7, 10), (5, 15, 14, 8, 0), (17, 3, 2, 18), (15, 5, 4, 16), (3, 17, 12, 16, 4)])
_uv = me_cube_shard_040.uv_layers.new(name='UVMap')
_uv.uv.foreach_set('vector', [0.1729, 0.2166, 0.0008601, 0.2205, 0.0008601, 0.05922, 0.0008601, 0.0008884, 0.1729, 0.004474, 0.1729, 0.06187, 0.6924, 0.003494, 0.8258, 0.01563, 0.8258, 0.1839, 0.6548, 0.2024, 0.6548, 0.004161, 0.9991, 0.5437, 0.8652, 0.539, 0.9727, 0.4799, 0.9991, 0.5418, 0.9991, 0.5418, 0.9727, 0.4799, 0.9991, 0.4654, 0.6794, 0.7401, 0.5646, 0.8602, 0.5084, 0.8599, 0.5084, 0.8353, 0.5084, 0.7397, 0.5646, 0.8602, 0.6794, 0.7401, 0.6794, 0.7401, 0.6794, 0.8356, 0.6794, 0.8608, 0.0, 0.0, 0.0, 0.0, 0.0, 0.0, 0.0, 0.0, 0.0, 0.0, 0.0, 0.0, 0.0, 0.0, 0.0, 0.0, 0.0, 0.0, 0.0, 0.0, 0.0, 0.0, 0.0, 0.0, 0.0, 0.0, 0.0, 0.0, 0.0, 0.0, 0.0, 0.0, 0.0, 0.0, 0.0, 0.0, 0.0, 0.0, 0.0, 0.0, 0.0, 0.0, 0.0, 0.0, 0.0, 0.0, 0.0, 0.0, 0.0, 0.0, 0.0, 0.0, 0.0, 0.0, 0.0, 0.0, 0.0, 0.0, 0.0, 0.0, 0.0, 0.0, 0.0, 0.0])
me_cube_shard_040.materials.append(None)
me_cube_shard_040.use_remesh_preserve_volume = False
me_cube_shard_040.use_remesh_preserve_attributes = False
me_cube_shard_040.use_mirror_vertex_groups = False
me_cube_shard_040.update()
me_cube_shard_039 = bpy.data.meshes.new('Cube_shard.039')
me_cube_shard_039.from_pydata([(0.1046, -0.2121, 0.01834), (-0.09541, -0.2533, -0.02267), (-0.09541, 0.1035, -0.3874), (-0.09541, 0.1385, -0.4232), (0.1046, 0.1385, -0.34), (0.1046, 0.09932, -0.2999), (0.1046, -0.1052, 0.2207), (-0.09541, -0.1138, 0.2415), (0.1046, 0.07259, 0.2547), (0.1046, 0.1385, 0.2672), (-0.09541, 0.1385, 0.2896), (-0.09541, 0.07152, 0.2768)], [], [(0, 1, 2, 3, 4, 5), (6, 7, 1, 0), (7, 6, 8, 9, 10, 11), (3, 10, 9, 4), (10, 3, 2, 11), (8, 5, 4, 9), (11, 2, 1, 7), (5, 8, 6, 0)])
_uv = me_cube_shard_039.uv_layers.new(name='UVMap')
_uv.uv.foreach_set('vector', [0.1809, 0.4863, 0.0009004, 0.4859, 0.0009003, 0.04476, 0.0009003, 0.001493, 0.1809, 0.05288, 0.1809, 0.1014, 0.6444, 0.01243, 0.8179, 6.182e-05, 0.8179, 0.2583, 0.6444, 0.2103, 0.0008698, 0.6177, 0.1748, 0.6217, 0.1748, 0.7781, 0.1748, 0.8361, 0.0008697, 0.8398, 0.0008697, 0.7808, 0.0, 0.0, 0.0, 0.0, 0.0, 0.0, 0.0, 0.0, 0.0, 0.0, 0.0, 0.0, 0.0, 0.0, 0.0, 0.0, 0.0, 0.0, 0.0, 0.0, 0.0, 0.0, 0.0, 0.0, 0.0, 0.0, 0.0, 0.0, 0.0, 0.0, 0.0, 0.0, 0.0, 0.0, 0.0, 0.0, 0.0, 0.0, 0.0, 0.0])
me_cube_shard_039.materials.append(None)
me_cube_shard_039.use_remesh_preserve_volume = False
me_cube_shard_039.use_remesh_preserve_attributes = False
me_cube_shard_039.use_mirror_vertex_groups = False
me_cube_shard_039.update()
me_cube_shard_038 = bpy.data.meshes.new('Cube_shard.038')
me_cube_shard_038.from_pydata([(-0.1011, 0.1347, -0.4421), (0.09891, 0.1271, -0.4662), (0.09891, -0.01646, -0.5114), (0.09891, -0.1217, -0.5444), (-0.1011, -0.1217, -0.5227), (-0.1011, -0.01513, -0.4892), (-0.1011, 0.1473, -0.4265), (0.09891, 0.1503, -0.4377), (-0.1011, -0.05809, 0.4993), (0.09891, -0.02895, 0.5013), (0.09891, -0.018, 0.4919), (0.09891, 0.2836, 0.2345), (-0.1011, 0.2657, 0.2229), (-0.1011, -0.01558, 0.463), (-0.1011, -0.1217, 0.5075), (0.09891, -0.1217, 0.5132), (0.09891, 0.01791, 0.06325), (-0.1011, 0.01791, 0.06325)], [], [(0, 1, 2, 3, 4, 5), (1, 0, 6, 7), (8, 9, 10, 11, 12, 13), (9, 8, 14, 15), (3, 15, 14, 4), (15, 3, 2, 16, 10, 9), (13, 17, 5, 4, 14, 8), (16, 2, 1, 7), (10, 16, 11), (12, 17, 13), (17, 6, 0, 5), (6, 17, 16, 7), (11, 16, 17, 12)])
_uv = me_cube_shard_038.uv_layers.new(name='UVMap')
_uv.uv.foreach_set('vector', [0.1199, 0.164, 0.0005968, 0.1554, 0.0005968, 0.06611, 0.0005968, 0.0006418, 0.1199, 0.004518, 0.1199, 0.07081, 0.7602, 6.997e-05, 0.879, 0.01406, 0.879, 0.02593, 0.7602, 0.02189, 0.3864, 0.6117, 0.5057, 0.6241, 0.5057, 0.6326, 0.5057, 0.868, 0.3864, 0.8644, 0.3864, 0.6449, 0.0005938, 0.6282, 0.1194, 0.6452, 0.1194, 0.6833, 0.0005938, 0.6837, 0.0, 0.0, 0.0, 0.0, 0.0, 0.0, 0.0, 0.0, 0.0, 0.0, 0.0, 0.0, 0.0, 0.0, 0.0, 0.0, 0.0, 0.0, 0.0, 0.0, 0.0, 0.0, 0.0, 0.0, 0.0, 0.0, 0.0, 0.0, 0.0, 0.0, 0.0, 0.0, 0.0, 0.0, 0.0, 0.0, 0.0, 0.0, 0.0, 0.0, 0.0, 0.0, 0.0, 0.0, 0.0, 0.0, 0.0, 0.0, 0.0, 0.0, 0.0, 0.0, 0.0, 0.0, 0.0, 0.0, 0.0, 0.0, 0.0, 0.0, 0.0, 0.0, 0.0, 0.0, 0.0, 0.0, 0.0, 0.0, 0.0, 0.0, 0.0, 0.0, 0.0, 0.0, 0.0, 0.0])
me_cube_shard_038.materials.append(None)
me_cube_shard_038.use_remesh_preserve_volume = False
me_cube_shard_038.use_remesh_preserve_attributes = False
me_cube_shard_038.use_mirror_vertex_groups = False
me_cube_shard_038.update()
me_cube_shard_037 = bpy.data.meshes.new('Cube_shard.037')
me_cube_shard_037.from_pydata([(0.1017, -0.1195, -0.248), (-0.09832, -0.1292, -0.2794), (-0.09832, 0.1053, -0.2531), (-0.09832, 0.1357, -0.2497), (0.1017, 0.1357, -0.2194), (0.1017, 0.1071, -0.2226), (0.1017, -0.1259, -0.05295), (0.1017, -0.1358, 0.2445), (-0.09832, -0.1466, 0.2445), (-0.09832, -0.1363, -0.06476), (0.1017, 0.1357, 0.2445), (-0.09832, 0.1357, 0.2445)], [], [(0, 1, 2, 3, 4, 5), (1, 0, 6, 7, 8, 9), (7, 10, 11, 8), (6, 10, 7), (3, 11, 10, 4), (8, 11, 9), (5, 10, 6, 0), (2, 11, 3), (4, 10, 5), (11, 2, 1, 9)])
_uv = me_cube_shard_037.uv_layers.new(name='UVMap')
_uv.uv.foreach_set('vector', [0.2118, 0.2686, 0.001054, 0.2823, 0.001054, 0.03644, 0.001054, 0.00458, 0.2118, 0.001066, 0.2118, 0.03098, 0.5799, 0.0001616, 0.7885, 0.03248, 0.7885, 0.2358, 0.7885, 0.5459, 0.5799, 0.5463, 0.5799, 0.2239, 0.0, 0.0, 0.0, 0.0, 0.0, 0.0, 0.0, 0.0, 0.0, 0.0, 0.0, 0.0, 0.0, 0.0, 0.0, 0.0, 0.0, 0.0, 0.0, 0.0, 0.0, 0.0, 0.0, 0.0, 0.0, 0.0, 0.0, 0.0, 0.0, 0.0, 0.0, 0.0, 0.0, 0.0, 0.0, 0.0, 0.0, 0.0, 0.0, 0.0, 0.0, 0.0, 0.0, 0.0, 0.0, 0.0, 0.0, 0.0, 0.0, 0.0, 0.0, 0.0, 0.0, 0.0, 0.0, 0.0])
me_cube_shard_037.materials.append(None)
me_cube_shard_037.use_remesh_preserve_volume = False
me_cube_shard_037.use_remesh_preserve_attributes = False
me_cube_shard_037.use_mirror_vertex_groups = False
me_cube_shard_037.update()
me_cube_shard_036 = bpy.data.meshes.new('Cube_shard.036')
me_cube_shard_036.from_pydata([(-0.1042, -0.07654, -0.5254), (0.09583, -0.0474, -0.5234), (0.09583, -0.1401, -0.5115), (-0.1042, -0.1401, -0.5172), (-0.1042, -0.03994, -0.4911), (-0.1042, 0.1909, -0.275), (0.09583, 0.2785, -0.2184), (0.09583, -0.03797, -0.5146), (-0.1042, 0.0003231, 0.5066), (0.09583, 0.1423, 0.3399), (-0.1042, -0.135, 0.6438), (-0.1042, -0.1401, 0.649), (0.09583, -0.1401, 0.6263), (0.09583, -0.1329, 0.619)], [], [(0, 1, 2, 3), (1, 0, 4, 5, 6, 7), (8, 9, 6, 5), (9, 8, 10, 11, 12, 13), (2, 12, 11, 3), (12, 2, 1, 7, 13), (10, 4, 0, 3, 11), (13, 7, 6, 9), (4, 10, 8, 5)])
_uv = me_cube_shard_036.uv_layers.new(name='UVMap')
_uv.uv.foreach_set('vector', [0.1479, 0.04845, 0.0007361, 0.06953, 0.000736, 0.0007446, 0.1479, 0.00128, 0.8502, 0.3288, 0.7024, 0.3454, 0.7024, 0.3085, 0.7024, 0.07588, 0.8502, 0.0003776, 0.8502, 0.3193, 1.016, 1.185, 0.8517, 1.041, 0.8517, 0.6181, 1.016, 0.5929, 0.0007381, 0.8473, 0.1484, 1.008, 0.1484, 1.15, 0.1484, 1.155, 0.0007381, 1.143, 0.0007381, 1.136, 0.0, 0.0, 0.0, 0.0, 0.0, 0.0, 0.0, 0.0, 0.0, 0.0, 0.0, 0.0, 0.0, 0.0, 0.0, 0.0, 0.0, 0.0, 0.0, 0.0, 0.0, 0.0, 0.0, 0.0, 0.0, 0.0, 0.0, 0.0, 0.0, 0.0, 0.0, 0.0, 0.0, 0.0, 0.0, 0.0, 0.0, 0.0, 0.0, 0.0, 0.0, 0.0, 0.0, 0.0])
me_cube_shard_036.materials.append(None)
me_cube_shard_036.use_remesh_preserve_volume = False
me_cube_shard_036.use_remesh_preserve_attributes = False
me_cube_shard_036.use_mirror_vertex_groups = False
me_cube_shard_036.update()
me_cube_shard_035 = bpy.data.meshes.new('Cube_shard.035')
me_cube_shard_035.from_pydata([(-0.101, -0.04597, -0.284), (0.09851, -0.1795, -0.2538), (-0.101, -0.1795, -0.2277), (-0.101, -0.1063, -0.2586), (0.08754, -0.01457, -0.3219), (0.09901, -0.1672, -0.259), (0.09901, -0.1795, -0.2538), (-0.101, -0.04514, -0.2843), (-0.101, 0.2306, -0.1725), (-0.01324, 0.2361, -0.1935), (0.09901, -0.02345, -0.3196), (0.09901, -0.1078, -0.2841), (0.004839, 0.2373, -0.1979), (0.09535, 0.2892, -0.2008), (0.09901, -0.00644, -0.3216), (0.09901, 0.2913, -0.2009), (0.09901, 0.2279, -0.2266), (0.09901, 0.0693, 0.3215), (-0.101, 0.07692, 0.3457), (-0.101, -0.07292, 0.2986), (-0.101, -0.1795, 0.2651), (0.09901, -0.1795, 0.2433), (0.09901, -0.07425, 0.2764), (0.09901, 0.113, 0.2725), (-0.101, 0.1007, 0.3191), (0.09901, 0.2373, -0.1979)], [], [(0, 1, 2, 3), (4, 5, 6, 1, 0, 7), (4, 7, 8, 9), (5, 4, 10, 11), (4, 9, 12, 13), (10, 4, 14), (4, 13, 15, 16, 14), (17, 18, 19, 20, 21, 22), (18, 17, 23, 24), (6, 21, 20, 2, 1), (21, 6, 5, 11, 22), (19, 3, 2, 20), (22, 11, 10, 14, 16, 25, 23, 17), (24, 8, 7, 0, 3, 19, 18), (15, 25, 16), (8, 24, 23, 25, 12, 9), (12, 25, 15, 13)])
_uv = me_cube_shard_035.uv_layers.new(name='UVMap')
_uv.uv.foreach_set('vector', [0.02697, 0.1616, 0.1417, 0.007924, 0.1417, 0.1674, 0.07877, 0.1642, 0.0, 0.009551, 0.1311, 0.006996, 0.1417, 0.007529, 0.1417, 0.007924, 0.02697, 0.1616, 0.02626, 0.1616, 0.1703, 0.5265, 0.3242, 0.5153, 0.3242, 0.7511, 0.2526, 0.7489, 0.1311, 0.006996, 0.0, 0.009551, 0.007629, 0.0007659, 0.08008, 0.004421, 0.1703, 0.5265, 0.2526, 0.7489, 0.2378, 0.7485, 0.1639, 0.7858, 0.3327, 0.6845, 0.3327, 0.6961, 0.322, 0.6929, 0.1703, 0.5265, 0.1639, 0.7858, 0.1609, 0.7873, 0.1609, 0.7331, 0.1609, 0.5326, 0.6286, 0.5234, 0.788, 0.5119, 0.788, 0.6364, 0.788, 0.7249, 0.6286, 0.7301, 0.6286, 0.6427, 0.0007973, 0.5153, 0.1603, 0.5256, 0.1603, 0.5776, 0.0007973, 0.5436, 0.0, 0.0, 0.0, 0.0, 0.0, 0.0, 0.0, 0.0, 0.0, 0.0, 0.0, 0.0, 0.0, 0.0, 0.0, 0.0, 0.0, 0.0, 0.0, 0.0, 0.0, 0.0, 0.0, 0.0, 0.0, 0.0, 0.0, 0.0, 0.0, 0.0, 0.0, 0.0, 0.0, 0.0, 0.0, 0.0, 0.0, 0.0, 0.0, 0.0, 0.0, 0.0, 0.0, 0.0, 0.0, 0.0, 0.0, 0.0, 0.0, 0.0, 0.0, 0.0, 0.0, 0.0, 0.0, 0.0, 0.0, 0.0, 0.0, 0.0, 0.0, 0.0, 0.0, 0.0, 0.0, 0.0, 0.0, 0.0, 0.0, 0.0, 0.0, 0.0, 0.0, 0.0, 0.0, 0.0, 0.0, 0.0, 0.0, 0.0, 0.0, 0.0, 0.0, 0.0])
me_cube_shard_035.materials.append(None)
me_cube_shard_035.use_remesh_preserve_volume = False
me_cube_shard_035.use_remesh_preserve_attributes = False
me_cube_shard_035.use_mirror_vertex_groups = False
me_cube_shard_035.update()
me_cube_shard_034 = bpy.data.meshes.new('Cube_shard.034')
me_cube_shard_034.from_pydata([(0.09725, -0.1936, -0.374), (-0.1027, -0.1674, -0.3573), (-0.1027, 0.1332, -0.3068), (0.09725, 0.1324, -0.3193), (0.09725, -0.1883, 0.3634), (-0.1027, -0.1624, 0.3467), (-0.1027, -0.166, -0.1604), (0.09725, -0.1922, -0.1902), (-0.1027, 0.2562, 0.13), (0.09725, 0.2681, 0.1628), (0.09725, -0.06762, 0.3994), (-0.1027, -0.08432, 0.37), (0.09725, 0.1756, 0.228), (-0.1027, 0.1532, 0.2026)], [], [(0, 1, 2, 3), (4, 5, 6, 1, 0, 7), (8, 9, 3, 2), (10, 11, 5, 4), (11, 10, 12, 9, 8, 13), (7, 12, 10, 4), (12, 7, 0, 3, 9), (6, 13, 8, 2, 1), (13, 6, 5, 11)])
_uv = me_cube_shard_034.uv_layers.new(name='UVMap')
_uv.uv.foreach_set('vector', [0.1639, 0.2714, 0.0008154, 0.2481, 0.0008154, 1.176e-05, 0.1639, 0.002363, 0.5377, 1.192, 0.3736, 1.179, 0.3736, 0.7663, 0.3736, 0.606, 0.5377, 0.5923, 0.5377, 0.7418, 0.3736, 0.02843, 0.5363, 0.0001415, 0.5363, 0.4077, 0.3736, 0.3978, 0.1647, 0.7329, 0.0008194, 0.713, 0.0008194, 0.6467, 0.1647, 0.6304, 0.538, 0.5949, 0.703, 0.5922, 0.703, 0.8343, 0.703, 0.9265, 0.538, 0.9339, 0.538, 0.8314, 0.0, 0.0, 0.0, 0.0, 0.0, 0.0, 0.0, 0.0, 0.0, 0.0, 0.0, 0.0, 0.0, 0.0, 0.0, 0.0, 0.0, 0.0, 0.0, 0.0, 0.0, 0.0, 0.0, 0.0, 0.0, 0.0, 0.0, 0.0, 0.0, 0.0, 0.0, 0.0, 0.0, 0.0, 0.0, 0.0])
me_cube_shard_034.materials.append(None)
me_cube_shard_034.use_remesh_preserve_volume = False
me_cube_shard_034.use_remesh_preserve_attributes = False
me_cube_shard_034.use_mirror_vertex_groups = False
me_cube_shard_034.update()
me_cube_shard_033 = bpy.data.meshes.new('Cube_shard.033')
me_cube_shard_033.from_pydata([(-0.04971, -0.3697, 0.1235), (-0.09997, -0.1915, 0.1853), (-0.09997, -0.1969, 0.1834), (-0.09997, -0.3257, 0.1366), (-0.05056, -0.3697, 0.1235), (0.1, -0.3638, 0.1341), (-0.09997, -0.1888, 0.1863), (-0.02433, -0.3697, 0.125), (0.1, -0.3647, 0.1338), (-0.09997, -0.3251, 0.1361), (0.09662, -0.3697, -0.024), (0.1, 0.147, 0.2111), (-0.09997, 0.1354, 0.2352), (0.1, -0.3405, 0.1376), (0.1, -0.2051, 0.158), (0.1, -0.3697, 0.132), (-0.09997, -0.3245, 0.1356), (0.1, -0.2513, -0.1254), (0.1, -0.2874, -0.09557), (0.1, -0.3513, -0.04261), (0.1, -0.3697, -0.02742), (0.1, 0.1895, 0.1072), (0.1, 0.2873, -0.1322), (-0.09997, 0.3608, -0.3165), (-0.09997, 0.1882, 0.1061), (-0.09997, 0.2198, -0.3153), (0.1, -0.2486, -0.1277), (-0.09997, -0.2361, 0.0624), (-0.09997, -0.0521, -0.09004), (0.1, -0.09977, -0.129)], [], [(0, 1, 2, 3, 4), (5, 6, 1, 0, 7, 8), (9, 10, 4, 3), (11, 12, 6, 5, 13, 14), (8, 7, 15), (16, 17, 18, 19, 20, 10, 9), (12, 11, 21, 22, 23, 24), (25, 26, 17, 16, 27, 28), (26, 25, 23, 22, 29), (20, 15, 7, 0, 4, 10), (15, 20, 19, 13, 5, 8), (13, 19, 18, 14), (14, 18, 17, 26, 29, 21, 11), (21, 29, 22), (24, 28, 27, 2, 1, 6, 12), (28, 24, 23, 25), (2, 27, 16, 9, 3)])
_uv = me_cube_shard_033.uv_layers.new(name='UVMap')
_uv.uv.foreach_set('vector', [0.0004781, 0.08904, 0.08564, 0.2214, 0.08218, 0.2183, 0.0004407, 0.1439, 9.815e-06, 0.08953, 0.08734, 0.004556, 0.08734, 0.223, 0.08564, 0.2214, 0.0004781, 0.08904, 0.01457, 0.07414, 0.08676, 0.004027, 0.5027, 0.02168, 0.3024, 0.07635, 0.4523, 0.0004674, 0.5027, 0.02098, 0.463, 0.5322, 0.6256, 0.5386, 0.6256, 0.803, 0.463, 0.9489, 0.463, 0.9299, 0.463, 0.8194, 0.08676, 0.004027, 0.01457, 0.07414, 0.08361, 0.001165, 0.5027, 0.0223, 0.2989, 0.202, 0.2989, 0.1643, 0.2989, 0.09732, 0.2989, 0.07811, 0.3024, 0.07635, 0.5027, 0.02168, 0.941, 0.9765, 0.7796, 0.955, 0.7796, 0.8644, 0.7796, 0.6558, 0.941, 0.4958, 0.941, 0.864, 0.5027, 0.5923, 0.2989, 0.2049, 0.2989, 0.202, 0.5027, 0.0223, 0.5027, 0.1148, 0.5027, 0.3076, 0.9989, 0.4931, 0.7799, 0.1141, 0.7799, 0.0003027, 0.9989, 0.06084, 0.9989, 0.3731, 0.0, 0.0, 0.0, 0.0, 0.0, 0.0, 0.0, 0.0, 0.0, 0.0, 0.0, 0.0, 0.0, 0.0, 0.0, 0.0, 0.0, 0.0, 0.0, 0.0, 0.0, 0.0, 0.0, 0.0, 0.0, 0.0, 0.0, 0.0, 0.0, 0.0, 0.0, 0.0, 0.0, 0.0, 0.0, 0.0, 0.0, 0.0, 0.0, 0.0, 0.0, 0.0, 0.0, 0.0, 0.0, 0.0, 0.0, 0.0, 0.0, 0.0, 0.0, 0.0, 0.0, 0.0, 0.0, 0.0, 0.0, 0.0, 0.0, 0.0, 0.0, 0.0, 0.0, 0.0, 0.0, 0.0, 0.0, 0.0, 0.0, 0.0, 0.0, 0.0, 0.0, 0.0, 0.0, 0.0, 0.0, 0.0, 0.0, 0.0, 0.0, 0.0, 0.0, 0.0])
me_cube_shard_033.materials.append(None)
me_cube_shard_033.use_remesh_preserve_volume = False
me_cube_shard_033.use_remesh_preserve_attributes = False
me_cube_shard_033.use_mirror_vertex_groups = False
me_cube_shard_033.update()
me_cube_shard_032 = bpy.data.meshes.new('Cube_shard.032')
me_cube_shard_032.from_pydata([(-0.1191, -0.01363, 0.01996), (0.08086, -0.02125, -0.004212), (0.08086, 0.001922, 0.02433), (-0.1191, -0.001026, 0.03549), (-0.1191, 0.01012, -0.006689), (0.08086, 0.02241, -0.05322)], [], [(0, 1, 2, 3), (1, 0, 4, 5), (5, 2, 1), (4, 3, 2, 5), (3, 4, 0)])
_uv = me_cube_shard_032.uv_layers.new(name='UVMap')
_uv.uv.foreach_set('vector', [0.1193, 0.3623, 0.0005934, 0.3762, 0.0005934, 0.3545, 0.1193, 0.3504, 0.6259, 0.8486, 0.5067, 0.8562, 0.5067, 0.8351, 0.6259, 0.8097, 0.0, 0.0, 0.0, 0.0, 0.0, 0.0, 0.0, 0.0, 0.0, 0.0, 0.0, 0.0, 0.0, 0.0, 0.0, 0.0, 0.0, 0.0, 0.0, 0.0])
me_cube_shard_032.materials.append(None)
me_cube_shard_032.use_remesh_preserve_volume = False
me_cube_shard_032.use_remesh_preserve_attributes = False
me_cube_shard_032.use_mirror_vertex_groups = False
me_cube_shard_032.update()
me_cube_shard_031 = bpy.data.meshes.new('Cube_shard.031')
me_cube_shard_031.from_pydata([(0.1038, -0.1671, -0.2183), (-0.09616, -0.09364, -0.4025), (-0.09616, -0.07447, -0.4353), (0.1038, -0.04022, -0.4353), (0.1038, -0.3075, 0.1251), (-0.09616, -0.3191, 0.1491), (-0.09616, -0.2663, 0.01999), (0.1038, -0.265, 0.02109), (0.1038, -0.1392, 0.3686), (-0.09616, -0.2065, 0.3121), (0.1038, 0.08105, 0.5129), (-0.09616, 0.1521, 0.5469), (0.1038, 0.1103, 0.3274), (0.1038, 0.2305, -0.4353), (-0.09616, 0.3068, -0.4353), (-0.09616, 0.1779, 0.3826)], [], [(0, 1, 2, 3), (4, 5, 6, 1, 0, 7), (5, 4, 8, 9), (10, 11, 9, 8), (11, 10, 12, 13, 14, 15), (13, 3, 2, 14), (12, 7, 0, 3, 13), (14, 2, 1, 6, 15), (7, 12, 10, 8, 4), (15, 6, 5, 9, 11)])
_uv = me_cube_shard_031.uv_layers.new(name='UVMap')
_uv.uv.foreach_set('vector', [0.1462, 0.1818, 0.0007275, 0.04066, 0.0007275, 0.01334, 0.1462, 0.0008958, 0.8552, 0.4489, 0.9991, 0.4298, 0.9991, 0.5301, 0.9991, 0.8586, 0.8552, 0.7159, 0.8552, 0.5298, 0.5259, 0.7009, 0.6707, 0.6914, 0.6707, 0.9044, 0.5259, 0.8434, 0.0007206, 0.7728, 0.1448, 0.7167, 0.1448, 1.025, 0.0007206, 0.9623, 0.5344, 1.408, 0.3805, 1.391, 0.3805, 1.256, 0.3805, 0.7007, 0.5344, 0.6921, 0.5344, 1.288, 0.0, 0.0, 0.0, 0.0, 0.0, 0.0, 0.0, 0.0, 0.0, 0.0, 0.0, 0.0, 0.0, 0.0, 0.0, 0.0, 0.0, 0.0, 0.0, 0.0, 0.0, 0.0, 0.0, 0.0, 0.0, 0.0, 0.0, 0.0, 0.0, 0.0, 0.0, 0.0, 0.0, 0.0, 0.0, 0.0, 0.0, 0.0, 0.0, 0.0, 0.0, 0.0, 0.0, 0.0, 0.0, 0.0, 0.0, 0.0])
me_cube_shard_031.materials.append(None)
me_cube_shard_031.use_remesh_preserve_volume = False
me_cube_shard_031.use_remesh_preserve_attributes = False
me_cube_shard_031.use_mirror_vertex_groups = False
me_cube_shard_031.update()
me_cube_shard_030 = bpy.data.meshes.new('Cube_shard.030')
me_cube_shard_030.from_pydata([(-0.03903, 0.002029, -0.02519), (0.117, -0.01038, -0.01686), (-0.03903, -0.01234, -0.02192), (-0.03903, 0.002512, -0.02292), (-0.008235, 0.01493, 0.04838), (-0.03903, 0.02115, 0.06442)], [], [(0, 1, 2), (1, 0, 3, 4), (4, 3, 5), (5, 2, 1, 4), (2, 5, 3, 0)])
_uv = me_cube_shard_030.uv_layers.new(name='UVMap')
_uv.uv.foreach_set('vector', [0.5543, 0.2056, 0.395, 0.1913, 0.5543, 0.1905, 0.046, 0.6545, 0.2058, 0.6489, 0.2058, 0.6512, 0.1743, 0.725, 0.1743, 0.725, 0.2058, 0.6512, 0.2058, 0.7423, 0.0, 0.0, 0.0, 0.0, 0.0, 0.0, 0.0, 0.0, 0.0, 0.0, 0.0, 0.0, 0.0, 0.0, 0.0, 0.0])
me_cube_shard_030.materials.append(None)
me_cube_shard_030.use_remesh_preserve_volume = False
me_cube_shard_030.use_remesh_preserve_attributes = False
me_cube_shard_030.use_mirror_vertex_groups = False
me_cube_shard_030.update()
me_cube_shard_029 = bpy.data.meshes.new('Cube_shard.029')
me_cube_shard_029.from_pydata([(-0.09884, 0.1572, -0.2709), (0.1012, 0.1669, -0.2395), (0.1012, 0.1004, -0.2832), (-0.09884, 0.08852, -0.316), (-0.09884, 0.1501, -0.05626), (-0.09884, 0.1398, 0.2531), (0.1012, 0.1506, 0.2531), (0.1012, 0.1605, -0.04444), (0.1012, -0.2353, -0.04662), (-0.09884, -0.252, -0.07599), (-0.09884, -0.01448, -0.2434), (0.1012, 0.007859, -0.218), (0.1012, -0.08386, 0.2531), (-0.09884, -0.08572, 0.2531)], [], [(0, 1, 2, 3), (1, 0, 4, 5, 6, 7), (8, 9, 10, 3, 2, 11), (9, 8, 12, 13), (5, 13, 12, 6), (4, 10, 9, 13, 5), (6, 12, 8, 11, 7), (10, 4, 0, 3), (7, 11, 2, 1)])
_uv = me_cube_shard_029.uv_layers.new(name='UVMap')
_uv.uv.foreach_set('vector', [0.08146, 0.01128, 0.08146, 0.2139, 0.00256, 0.2039, 1.274e-05, 0.001015, 0.6081, 0.5738, 0.8083, 0.5428, 0.8083, 0.7574, 0.8083, 1.067, 0.6081, 1.066, 0.6081, 0.7689, 0.4034, 1.633e-05, 0.6061, 0.003283, 0.6061, 0.2937, 0.6061, 0.4197, 0.4034, 0.4105, 0.4034, 0.2974, 0.4034, 0.5428, 0.6033, 0.5765, 0.6033, 0.9121, 0.4034, 0.9113, 0.0, 0.0, 0.0, 0.0, 0.0, 0.0, 0.0, 0.0, 0.0, 0.0, 0.0, 0.0, 0.0, 0.0, 0.0, 0.0, 0.0, 0.0, 0.0, 0.0, 0.0, 0.0, 0.0, 0.0, 0.0, 0.0, 0.0, 0.0, 0.0, 0.0, 0.0, 0.0, 0.0, 0.0, 0.0, 0.0, 0.0, 0.0, 0.0, 0.0, 0.0, 0.0, 0.0, 0.0])
me_cube_shard_029.materials.append(None)
me_cube_shard_029.use_remesh_preserve_volume = False
me_cube_shard_029.use_remesh_preserve_attributes = False
me_cube_shard_029.use_mirror_vertex_groups = False
me_cube_shard_029.update()
me_cube_shard_028 = bpy.data.meshes.new('Cube_shard.028')
me_cube_shard_028.from_pydata([(0.06747, -0.152, -0.1722), (0.1321, -0.0351, 0.04603), (0.1321, -0.09172, 0.01276), (0.1321, -0.1427, -0.01717), (0.1321, -0.152, -0.02265), (0.06709, -0.152, -0.1731), (-0.0679, 0.3796, -0.1731), (-0.0679, 0.3798, -0.173), (0.1321, -0.03123, 0.0483), (-0.0679, 0.4375, -0.1391), (0.1321, -0.03094, 0.04847), (-0.0679, 0.1656, 0.08612), (-0.0679, -0.01848, 0.2386), (-0.0679, -0.1068, 0.3117), (0.1321, -0.03365, 0.05071), (-0.0679, -0.1074, 0.3122), (0.1287, -0.152, 0.1522), (0.1321, -0.152, 0.1487), (0.1321, -0.1337, 0.1335), (0.1321, -0.06972, 0.08059), (-0.0679, -0.1081, 0.3128), (-0.01848, -0.152, 0.2996), (-0.0679, -0.1232, 0.3083), (-0.0679, -0.152, 0.2997), (-0.0679, -0.152, -0.1731)], [], [(0, 1, 2, 3, 4), (1, 0, 5, 6, 7, 8), (8, 7, 9, 10), (10, 9, 11, 12, 13, 14), (15, 16, 17, 18, 19, 14, 13), (20, 21, 16, 15), (21, 20, 22, 23), (4, 17, 16, 21, 23, 24, 5, 0), (17, 4, 3, 18), (22, 24, 23), (5, 24, 6), (18, 3, 2, 19), (12, 24, 22, 20, 15, 13), (6, 24, 11, 9, 7), (19, 2, 1, 8, 10, 14), (11, 24, 12)])
_uv = me_cube_shard_028.uv_layers.new(name='UVMap')
_uv.uv.foreach_set('vector', [0.2145, 0.01528, 0.003267, 0.1022, 0.03546, 0.05323, 0.06443, 0.009153, 0.06973, 0.001085, 0.003267, 0.1022, 0.2145, 0.01528, 0.2153, 0.01537, 0.2153, 0.5049, 0.2152, 0.5051, 0.001071, 0.1056, 0.001071, 0.1056, 0.2152, 0.5051, 0.1824, 0.5549, 0.0009076, 0.1058, 0.8891, 0.2267, 0.6636, 0.6555, 0.6636, 0.3404, 0.6636, 0.1271, 0.6636, 0.02467, 0.8891, 0.2236, 0.6636, 0.02399, 0.8853, 0.08449, 0.8891, 0.08643, 0.8891, 0.1077, 0.8891, 0.1818, 0.8891, 0.2236, 0.6636, 0.02467, 0.6636, 0.02322, 0.7194, 0.0005172, 0.8853, 0.08449, 0.6636, 0.02399, 0.2116, 0.5305, 0.2116, 0.5906, 0.2012, 0.581, 0.1816, 0.5628, 0.0, 0.0, 0.0, 0.0, 0.0, 0.0, 0.0, 0.0, 0.0, 0.0, 0.0, 0.0, 0.0, 0.0, 0.0, 0.0, 0.0, 0.0, 0.0, 0.0, 0.0, 0.0, 0.0, 0.0, 0.0, 0.0, 0.0, 0.0, 0.0, 0.0, 0.0, 0.0, 0.0, 0.0, 0.0, 0.0, 0.0, 0.0, 0.0, 0.0, 0.0, 0.0, 0.0, 0.0, 0.0, 0.0, 0.0, 0.0, 0.0, 0.0, 0.0, 0.0, 0.0, 0.0, 0.0, 0.0, 0.0, 0.0, 0.0, 0.0, 0.0, 0.0, 0.0, 0.0, 0.0, 0.0, 0.0, 0.0, 0.0, 0.0, 0.0, 0.0, 0.0, 0.0, 0.0, 0.0, 0.0, 0.0, 0.0, 0.0, 0.0, 0.0, 0.0, 0.0])
me_cube_shard_028.materials.append(None)
me_cube_shard_028.use_remesh_preserve_volume = False
me_cube_shard_028.use_remesh_preserve_attributes = False
me_cube_shard_028.use_mirror_vertex_groups = False
me_cube_shard_028.update()
me_cube_shard_013 = bpy.data.meshes.new('Cube_shard.013')
me_cube_shard_013.from_pydata([(0.1006, -0.5034, -0.1143), (-0.09941, -0.5325, -0.1163), (-0.09941, -0.49, -0.1526), (-0.09941, -0.2087, -0.3927), (0.1006, -0.1908, -0.3812), (0.1006, -0.4924, -0.1237), (0.1006, -0.4939, -0.1055), (0.1006, -0.1775, 0.1907), (-0.09941, -0.265, 0.1341), (-0.09941, -0.4959, -0.08203), (0.1006, 0.14, 0.3729), (-0.09941, 0.1454, 0.3696), (-0.09941, 0.1352, 0.3638), (0.1006, 0.1312, 0.3679), (0.1006, 0.5097, 0.09699), (0.1006, 0.599, 0.03032), (-0.09941, 0.5964, 0.03302), (-0.09941, 0.5101, 0.09746), (0.1006, 0.564, -0.05322), (-0.09941, 0.5612, -0.05096), (-0.09941, 0.4554, 0.03533), (0.1006, 0.4554, 0.03533)], [], [(0, 1, 2, 3, 4, 5), (1, 0, 6, 7, 8, 9), (10, 11, 12, 8, 7, 13), (11, 10, 14, 15, 16, 17), (16, 15, 18, 19), (20, 3, 2, 9, 8, 12), (17, 20, 12, 11), (3, 20, 21, 4), (9, 2, 1), (19, 20, 17, 16), (18, 21, 20, 19), (6, 5, 4, 21, 13, 7), (21, 18, 15, 14), (5, 6, 0), (13, 21, 14, 10)])
_uv = me_cube_shard_013.uv_layers.new(name='UVMap')
_uv.uv.foreach_set('vector', [0.1203, 0.4353, 0.0005984, 0.4477, 0.0005984, 0.4145, 0.0005984, 0.1943, 0.1203, 0.1907, 0.1203, 0.4267, 0.745, 0.8317, 0.6255, 0.8182, 0.6255, 0.8105, 0.6255, 0.5525, 0.745, 0.6136, 0.745, 0.8018, 0.8648, 0.8324, 0.7457, 0.8342, 0.7457, 0.8272, 0.7457, 0.5525, 0.8648, 0.6145, 0.8648, 0.8264, 0.3621, 0.5731, 0.4811, 0.5694, 0.4811, 0.844, 0.4811, 0.9103, 0.3621, 0.9081, 0.3621, 0.844, 0.3607, 0.9492, 0.2416, 0.9484, 0.2416, 0.8944, 0.3607, 0.895, 0.0, 0.0, 0.0, 0.0, 0.0, 0.0, 0.0, 0.0, 0.0, 0.0, 0.0, 0.0, 0.0, 0.0, 0.0, 0.0, 0.0, 0.0, 0.0, 0.0, 0.0, 0.0, 0.0, 0.0, 0.0, 0.0, 0.0, 0.0, 0.0, 0.0, 0.0, 0.0, 0.0, 0.0, 0.0, 0.0, 0.0, 0.0, 0.0, 0.0, 0.0, 0.0, 0.0, 0.0, 0.0, 0.0, 0.0, 0.0, 0.0, 0.0, 0.0, 0.0, 0.0, 0.0, 0.0, 0.0, 0.0, 0.0, 0.0, 0.0, 0.0, 0.0, 0.0, 0.0, 0.0, 0.0, 0.0, 0.0, 0.0, 0.0, 0.0, 0.0, 0.0, 0.0, 0.0, 0.0, 0.0, 0.0, 0.0, 0.0, 0.0, 0.0, 0.0, 0.0])
me_cube_shard_013.materials.append(None)
me_cube_shard_013.use_remesh_preserve_volume = False
me_cube_shard_013.use_remesh_preserve_attributes = False
me_cube_shard_013.use_mirror_vertex_groups = False
me_cube_shard_013.update()

# ---- objects
ob_cube_shard_027 = bpy.data.objects.new('Cube_shard.027', me_cube_shard_054)
ob_cube_shard_026 = bpy.data.objects.new('Cube_shard.026', me_cube_shard_053)
ob_cube_shard_025 = bpy.data.objects.new('Cube_shard.025', me_cube_shard_052)
ob_cube_shard_024 = bpy.data.objects.new('Cube_shard.024', me_cube_shard_051)
ob_cube_shard_023 = bpy.data.objects.new('Cube_shard.023', me_cube_shard_050)
ob_cube_shard_022 = bpy.data.objects.new('Cube_shard.022', me_cube_shard_049)
ob_cube_shard_021 = bpy.data.objects.new('Cube_shard.021', me_cube_shard_048)
ob_cube_shard_020 = bpy.data.objects.new('Cube_shard.020', me_cube_shard_047)
ob_cube_shard_019 = bpy.data.objects.new('Cube_shard.019', me_cube_shard_046)
ob_cube_shard_018 = bpy.data.objects.new('Cube_shard.018', me_cube_shard_045)
ob_cube_shard_017 = bpy.data.objects.new('Cube_shard.017', me_cube_shard_044)
ob_cube_shard_016 = bpy.data.objects.new('Cube_shard.016', me_cube_shard_043)
ob_cube_shard_015 = bpy.data.objects.new('Cube_shard.015', me_cube_shard_042)
ob_cube_shard_014 = bpy.data.objects.new('Cube_shard.014', me_cube_shard_041)
ob_cube_shard_012 = bpy.data.objects.new('Cube_shard.012', me_cube_shard_040)
ob_cube_shard_011 = bpy.data.objects.new('Cube_shard.011', me_cube_shard_039)
ob_cube_shard_010 = bpy.data.objects.new('Cube_shard.010', me_cube_shard_038)
ob_cube_shard_009 = bpy.data.objects.new('Cube_shard.009', me_cube_shard_037)
ob_cube_shard_008 = bpy.data.objects.new('Cube_shard.008', me_cube_shard_036)
ob_cube_shard_007 = bpy.data.objects.new('Cube_shard.007', me_cube_shard_035)
ob_cube_shard_006 = bpy.data.objects.new('Cube_shard.006', me_cube_shard_034)
ob_cube_shard_005 = bpy.data.objects.new('Cube_shard.005', me_cube_shard_033)
ob_cube_shard_004 = bpy.data.objects.new('Cube_shard.004', me_cube_shard_032)
ob_cube_shard_003 = bpy.data.objects.new('Cube_shard.003', me_cube_shard_031)
ob_cube_shard_002 = bpy.data.objects.new('Cube_shard.002', me_cube_shard_030)
ob_cube_shard_001 = bpy.data.objects.new('Cube_shard.001', me_cube_shard_029)
ob_cube_shard_000 = bpy.data.objects.new('Cube_shard.000', me_cube_shard_028)
ob_cube_shard_013 = bpy.data.objects.new('Cube_shard.013', me_cube_shard_013)

# ---- transforms, parenting, visibility, modifiers, constraints
ob_cube_shard_027.location = (-0.001551, -1.363, 0.02293)
ob_cube_shard_027.rotation_euler = (1.571, -0.0, 0.0)
ob_cube_shard_027.lineart.crease_threshold = 0.0
ob_cube_shard_026.location = (0.002996, 1.372, 0.7928)
ob_cube_shard_026.rotation_euler = (1.571, -0.0, 0.0)
ob_cube_shard_026.lineart.crease_threshold = 0.0
ob_cube_shard_025.location = (0.03806, 1.926, -0.5669)
ob_cube_shard_025.rotation_euler = (1.571, -0.0, 0.0)
ob_cube_shard_025.lineart.crease_threshold = 0.0
ob_cube_shard_024.location = (-0.00171, 1.448, 0.5129)
ob_cube_shard_024.rotation_euler = (1.571, -0.0, 0.0)
ob_cube_shard_024.lineart.crease_threshold = 0.0
ob_cube_shard_023.location = (0.01407, 1.245, -0.663)
ob_cube_shard_023.rotation_euler = (1.571, -0.0, 0.0)
ob_cube_shard_023.lineart.crease_threshold = 0.0
ob_cube_shard_022.location = (-0.004207, 0.9252, -0.3956)
ob_cube_shard_022.rotation_euler = (1.571, -0.0, 0.0)
ob_cube_shard_022.lineart.crease_threshold = 0.0
ob_cube_shard_021.location = (-0.001448, -1.857, 0.1491)
ob_cube_shard_021.rotation_euler = (1.571, -0.0, 0.0)
ob_cube_shard_021.lineart.crease_threshold = 0.0
ob_cube_shard_020.location = (-0.0004955, -0.657, 0.6652)
ob_cube_shard_020.rotation_euler = (1.571, -0.0, 0.0)
ob_cube_shard_020.lineart.crease_threshold = 0.0
ob_cube_shard_019.location = (0.003466, -1.779, -0.482)
ob_cube_shard_019.rotation_euler = (1.571, -0.0, 0.0)
ob_cube_shard_019.lineart.crease_threshold = 0.0
ob_cube_shard_018.location = (-0.01063, -1.368, -0.5368)
ob_cube_shard_018.rotation_euler = (1.571, -0.0, 0.0)
ob_cube_shard_018.lineart.crease_threshold = 0.0
ob_cube_shard_017.location = (0.004725, 1.623, 0.2459)
ob_cube_shard_017.rotation_euler = (1.571, -0.0, 0.0)
ob_cube_shard_017.lineart.crease_threshold = 0.0
ob_cube_shard_016.location = (0.0009411, -1.158, 0.8163)
ob_cube_shard_016.rotation_euler = (1.571, -0.0, 0.0)
ob_cube_shard_016.lineart.crease_threshold = 0.0
ob_cube_shard_015.location = (-0.0006493, 0.8272, 0.3342)
ob_cube_shard_015.rotation_euler = (1.571, -0.0, 0.0)
ob_cube_shard_015.lineart.crease_threshold = 0.0
ob_cube_shard_014.location = (-0.01447, 1.111, -0.914)
ob_cube_shard_014.rotation_euler = (1.571, -0.0, 0.0)
ob_cube_shard_014.lineart.crease_threshold = 0.0
ob_cube_shard_012.location = (0.0005731, 0.2785, 0.855)
ob_cube_shard_012.rotation_euler = (1.571, -0.0, 0.0)
ob_cube_shard_012.lineart.crease_threshold = 0.0
ob_cube_shard_011.location = (-0.004594, 0.8863, 0.8615)
ob_cube_shard_011.rotation_euler = (1.571, -0.0, 0.0)
ob_cube_shard_011.lineart.crease_threshold = 0.0
ob_cube_shard_010.location = (0.001086, -0.2705, -0.8783)
ob_cube_shard_010.rotation_euler = (1.571, -0.0, 0.0)
ob_cube_shard_010.lineart.crease_threshold = 0.0
ob_cube_shard_009.location = (-0.001677, -1.755, 0.8643)
ob_cube_shard_009.rotation_euler = (1.571, -0.0, 0.0)
ob_cube_shard_009.lineart.crease_threshold = 0.0
ob_cube_shard_008.location = (0.004169, -1.295, -0.8599)
ob_cube_shard_008.rotation_euler = (1.571, -0.0, 0.0)
ob_cube_shard_008.lineart.crease_threshold = 0.0
ob_cube_shard_007.location = (0.0009921, 0.5173, -0.8205)
ob_cube_shard_007.rotation_euler = (1.571, -0.0, 0.0)
ob_cube_shard_007.lineart.crease_threshold = 0.0
ob_cube_shard_006.location = (0.002747, -1.301, 0.4102)
ob_cube_shard_006.rotation_euler = (1.571, -0.0, 0.0)
ob_cube_shard_006.lineart.crease_threshold = 0.0
ob_cube_shard_005.location = (-3.225e-05, 1.651, -0.6303)
ob_cube_shard_005.rotation_euler = (1.571, -0.0, 0.0)
ob_cube_shard_005.lineart.crease_threshold = 0.0
ob_cube_shard_004.location = (0.01914, 0.1916, -0.73)
ob_cube_shard_004.rotation_euler = (1.571, -0.0, 0.0)
ob_cube_shard_004.lineart.crease_threshold = 0.0
ob_cube_shard_003.location = (-0.003839, 1.565, -0.1759)
ob_cube_shard_003.rotation_euler = (1.571, -0.0, 0.0)
ob_cube_shard_003.lineart.crease_threshold = 0.0
ob_cube_shard_002.location = (-0.06097, 0.4645, 0.6245)
ob_cube_shard_002.rotation_euler = (1.571, -0.0, 0.0)
ob_cube_shard_002.lineart.crease_threshold = 0.0
ob_cube_shard_001.location = (-0.001165, -1.747, 0.5779)
ob_cube_shard_001.rotation_euler = (1.571, -0.0, 0.0)
ob_cube_shard_001.lineart.crease_threshold = 0.0
ob_cube_shard_000.location = (-0.0321, 1.827, -0.848)
ob_cube_shard_000.rotation_euler = (1.571, -0.0, 0.0)
ob_cube_shard_000.lineart.crease_threshold = 0.0
ob_cube_shard_013.location = (-0.0005852, -0.8861, -0.4039)
ob_cube_shard_013.rotation_euler = (1.571, -0.0, 0.0)
ob_cube_shard_013.lineart.crease_threshold = 0.0

# ---- collection membership
col_collection_1.objects.link(ob_cube_shard_027)
col_collection_1.objects.link(ob_cube_shard_026)
col_collection_1.objects.link(ob_cube_shard_025)
col_collection_1.objects.link(ob_cube_shard_024)
col_collection_1.objects.link(ob_cube_shard_023)
col_collection_1.objects.link(ob_cube_shard_022)
col_collection_1.objects.link(ob_cube_shard_021)
col_collection_1.objects.link(ob_cube_shard_020)
col_collection_1.objects.link(ob_cube_shard_019)
col_collection_1.objects.link(ob_cube_shard_018)
col_collection_1.objects.link(ob_cube_shard_017)
col_collection_1.objects.link(ob_cube_shard_016)
col_collection_1.objects.link(ob_cube_shard_015)
col_collection_1.objects.link(ob_cube_shard_014)
col_collection_1.objects.link(ob_cube_shard_012)
col_collection_1.objects.link(ob_cube_shard_011)
col_collection_1.objects.link(ob_cube_shard_010)
col_collection_1.objects.link(ob_cube_shard_009)
col_collection_1.objects.link(ob_cube_shard_008)
col_collection_1.objects.link(ob_cube_shard_007)
col_collection_1.objects.link(ob_cube_shard_006)
col_collection_1.objects.link(ob_cube_shard_005)
col_collection_1.objects.link(ob_cube_shard_004)
col_collection_1.objects.link(ob_cube_shard_003)
col_collection_1.objects.link(ob_cube_shard_002)
col_collection_1.objects.link(ob_cube_shard_001)
col_collection_1.objects.link(ob_cube_shard_000)
col_collection_1.objects.link(ob_cube_shard_013)

# ---- scene / render settings (as saved in the file)
scene.frame_start = 1; scene.frame_end = 250; scene.frame_set(1)
scene.render.engine = 'BLENDER_EEVEE_NEXT'
scene.render.resolution_percentage = 50
scene.render.dither_intensity = 0.0
scene.cycles.use_denoising = False
scene.cycles.samples = 128
scene.cycles.sampling_pattern = 'TABULATED_SOBOL'
scene.cycles.light_sampling_threshold = 0.0
scene.cycles.use_adaptive_sampling = False
scene.cycles.use_light_tree = False
scene.cycles.blur_glossy = 0.0
scene.cycles.sample_clamp_indirect = 0.0
scene.view_settings.view_transform = 'Standard'
bpy.context.view_layer.update()

# ---- added for rendering (the .blend has no active camera and no usable light): camera, sun
cam_auto = bpy.data.cameras.new('AutoCamera')
cam_auto.lens = 50.0
cam_auto.sensor_width = 36.0
cam_auto.clip_end = 1000.0
ob_auto_camera = bpy.data.objects.new('AutoCamera', cam_auto)
scene.collection.objects.link(ob_auto_camera)
ob_auto_camera.location = (4.14187, -4.97024, 3.31349)
ob_auto_camera.rotation_euler = (1.09748, -7.21219e-08, 0.694738)
scene.camera = ob_auto_camera
light_auto_sun = bpy.data.lights.new('AutoSun', 'SUN')
light_auto_sun.energy = 3.0
light_auto_sun.angle = 0.0523599
ob_auto_sun = bpy.data.objects.new('AutoSun', light_auto_sun)
scene.collection.objects.link(ob_auto_sun)
ob_auto_sun.rotation_euler = (0.872665, 0.174533, 0.523599)
bpy.context.view_layer.update()
